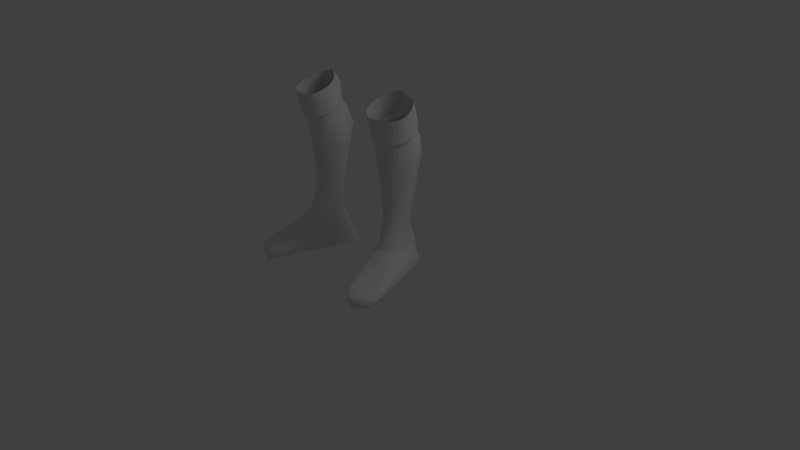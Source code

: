 # Source: blender-man-legs.blend  (saved by Blender 2.63.0; exported with 4.5.12 LTS)
import bpy
from mathutils import Matrix  # noqa: F401  (used for matrix-valued properties, if any)

bpy.ops.wm.read_factory_settings(use_empty=True)
scene = bpy.context.scene
scene.name = 'Scene'

# ---- collections
col_collection_1 = bpy.data.collections.new('Collection 1'); scene.collection.children.link(col_collection_1)
col_collection_3 = bpy.data.collections.new('Collection 3'); scene.collection.children.link(col_collection_3)

# ---- world
world_world = bpy.data.worlds.new('World'); scene.world = world_world
world_world.color = (0.05088, 0.05088, 0.05088)
world_world.use_sun_shadow = False
world_world.sun_shadow_jitter_overblur = 0.0
world_world.cycles.sampling_method = 'MANUAL'
world_world.cycles.sample_map_resolution = 256

# ---- cameras
cam_camera = bpy.data.cameras.new('Camera')
cam_camera.clip_end = 100.0
cam_camera.lens = 35.0
cam_camera.sensor_width = 32.0
cam_camera.sensor_height = 18.0
cam_camera.ortho_scale = 7.314
cam_camera.dof.focus_distance = 0.0
cam_camera.dof.aperture_fstop = 128.0

# ---- lights
light_lamp = bpy.data.lights.new('Lamp', 'POINT')
light_lamp.transmission_factor = 0.0
light_lamp.cutoff_distance = 30.0
light_lamp.energy = 100.0
light_lamp.shadow_buffer_clip_start = 1.001
light_lamp.shadow_soft_size = 1.0
light_lamp.shadow_maximum_resolution = 0.006
light_lamp.use_absolute_resolution = True
light_lamp.cycles.use_multiple_importance_sampling = False

# ---- meshes
me_circle = bpy.data.meshes.new('Circle')
me_circle.from_pydata([(2.04, 0.8801, 0.0194), (1.414, 0.445, -0.06414), (1.326, -0.315, -0.04278), (1.798, -0.9161, -0.08561), (2.532, -0.8685, -0.008193), (3.15, -0.5326, -0.2406), (3.238, 0.2273, -0.2619), (2.766, 0.8284, -0.2191), (1.952, 0.9485, -0.5797), (1.354, 0.3873, -0.7292), (1.266, -0.3726, -0.7078), (1.738, -0.9737, -0.7507), (2.501, -1.023, -0.6641), (3.09, -0.5902, -0.9056), (3.178, 0.1697, -0.927), (2.707, 0.7708, -0.8842), (1.942, 0.7924, -1.051), (1.319, 0.3452, -1.141), (1.231, -0.4147, -1.119), (1.702, -1.016, -1.162), (2.489, -1.144, -1.068), (3.055, -0.6324, -1.317), (3.143, 0.1276, -1.339), (2.671, 0.7287, -1.296), (1.942, 0.7924, -1.051), (1.319, 0.3452, -1.141), (1.231, -0.4147, -1.119), (1.702, -1.016, -1.162), (2.489, -1.144, -1.068), (3.055, -0.6324, -1.317), (3.143, 0.1276, -1.339), (2.671, 0.7287, -1.296), (1.972, 0.6868, -1.045), (1.425, 0.2939, -1.124), (1.348, -0.3738, -1.105), (1.762, -0.9019, -1.143), (2.453, -1.014, -1.06), (2.95, -0.565, -1.279), (3.028, 0.1027, -1.298), (2.613, 0.6309, -1.26), (1.882, 0.7497, -1.683), (1.275, 0.3141, -1.771), (1.189, -0.4261, -1.75), (1.648, -1.012, -1.792), (2.414, -1.136, -1.7), (2.966, -0.6381, -1.943), (3.052, 0.1021, -1.964), (2.592, 0.6877, -1.922), (1.795, 0.6998, -2.562), (1.24, 0.1267, -2.539), (1.16, -0.6094, -2.451), (1.626, -1.191, -2.425), (2.391, -1.297, -2.303), (2.944, -0.8171, -2.576), (3.023, -0.0811, -2.664), (2.557, 0.5002, -2.69), (1.87, -0.03413, -3.726), (1.441, -0.4837, -3.657), (1.384, -1.043, -3.502), (1.754, -1.482, -3.396), (2.349, -1.537, -3.262), (2.786, -1.19, -3.514), (2.843, -0.6299, -3.669), (2.473, -0.1913, -3.775), (1.979, -1.051, -5.29), (1.668, -1.366, -5.167), (1.625, -1.726, -4.937), (1.895, -1.997, -4.744), (2.322, -1.985, -4.604), (2.653, -1.782, -4.831), (2.696, -1.422, -5.06), (2.426, -1.151, -5.253), (1.975, -1.238, -5.754), (1.437, -1.559, -5.828), (1.589, -2.232, -5.684), (1.903, -2.88, -5.452), (2.461, -2.773, -5.308), (2.95, -2.583, -5.572), (2.826, -1.881, -5.825), (2.572, -1.237, -5.958), (2.499, -3.514, -6.786), (3.126, -3.303, -6.775), (3.495, -2.968, -6.247), (1.502, -3.533, -6.018), (1.871, -3.659, -6.631), (2.672, -4.04, -6.577), (3.126, -3.895, -6.57), (3.46, -3.8, -6.542), (3.598, -3.526, -5.825), (2.711, -3.808, -5.75), (1.814, -4.032, -5.62), (1.92, -4.237, -6.365), (2.221, -4.151, -6.466), (3.081, -5.289, -6.092), (3.38, -5.209, -6.137), (3.61, -5.113, -6.018), (3.981, -4.886, -5.726), (3.108, -5.154, -5.627), (2.224, -5.384, -5.525), (2.567, -5.409, -5.899), (2.782, -5.379, -6.068), (1.572, -2.751, -6.998), (1.203, -2.625, -6.385), (2.2, -2.017, -5.692), (3.196, -2.06, -6.613), (2.827, -2.395, -7.142), (2.2, -2.607, -7.153), (1.164, -1.669, -7.403), (1.179, -1.559, -6.703), (2.596, -1.157, -6.866), (2.519, -1.285, -7.559), (1.835, -1.494, -7.583)], [], [(15, 14, 6, 7), (10, 9, 1, 2), (12, 11, 3, 4), (14, 13, 5, 6), (9, 8, 0, 1), (15, 8, 0, 7), (11, 10, 2, 3), (13, 12, 4, 5), (20, 19, 11, 12), (22, 21, 13, 14), (17, 16, 8, 9), (23, 16, 8, 15), (19, 18, 10, 11), (21, 20, 12, 13), (23, 22, 14, 15), (18, 17, 9, 10), (29, 28, 20, 21), (31, 30, 22, 23), (26, 25, 17, 18), (28, 27, 19, 20), (30, 29, 21, 22), (25, 24, 16, 17), (31, 24, 16, 23), (27, 26, 18, 19), (38, 37, 29, 30), (33, 32, 24, 25), (39, 32, 24, 31), (35, 34, 26, 27), (37, 36, 28, 29), (39, 38, 30, 31), (34, 33, 25, 26), (36, 35, 27, 28), (47, 46, 38, 39), (42, 41, 33, 34), (44, 43, 35, 36), (46, 45, 37, 38), (41, 40, 32, 33), (47, 40, 32, 39), (43, 42, 34, 35), (45, 44, 36, 37), (55, 48, 40, 47), (51, 50, 42, 43), (53, 52, 44, 45), (55, 54, 46, 47), (50, 49, 41, 42), (52, 51, 43, 44), (54, 53, 45, 46), (49, 48, 40, 41), (60, 59, 51, 52), (62, 61, 53, 54), (57, 56, 48, 49), (63, 56, 48, 55), (59, 58, 50, 51), (61, 60, 52, 53), (63, 62, 54, 55), (58, 57, 49, 50), (69, 68, 60, 61), (71, 70, 62, 63), (66, 65, 57, 58), (68, 67, 59, 60), (70, 69, 61, 62), (65, 64, 56, 57), (71, 64, 56, 63), (67, 66, 58, 59), (78, 77, 69, 70), (73, 72, 64, 65), (79, 72, 64, 71), (75, 74, 66, 67), (77, 76, 68, 69), (79, 78, 70, 71), (74, 73, 65, 66), (76, 75, 67, 68), (103, 78, 79, 72), (76, 77, 78, 103), (74, 103, 72, 73), (111, 107, 72, 79), (87, 86, 81, 82), (78, 104, 109, 79), (75, 76, 103, 74), (86, 85, 80, 81), (92, 85, 80, 84), (91, 90, 75, 83), (92, 91, 83, 84), (99, 98, 90, 91), (94, 93, 85, 86), (100, 93, 85, 92), (96, 95, 87, 88), (98, 97, 89, 90), (100, 99, 91, 92), (95, 94, 86, 87), (97, 96, 88, 89), (84, 80, 106, 101), (81, 80, 106, 105), (83, 75, 74, 102), (90, 89, 76, 75), (82, 81, 105, 104), (94, 95, 96, 93), (97, 98, 93, 96), (99, 100, 93, 98), (77, 82, 104, 78), (88, 87, 82, 77), (84, 83, 102, 101), (104, 105, 110, 109), (101, 102, 108, 107), (89, 88, 77, 76), (79, 109, 110, 111), (101, 106, 111, 107), (105, 106, 111, 110), (107, 108, 73, 72), (102, 74, 73, 108)])
me_circle.use_remesh_preserve_volume = False
me_circle.use_remesh_preserve_attributes = False
me_circle.use_mirror_vertex_groups = False
me_circle.update()

# ---- objects
ob_lamp = bpy.data.objects.new('Lamp', light_lamp)
ob_camera = bpy.data.objects.new('Camera', cam_camera)
ob_circle = bpy.data.objects.new('Circle', me_circle)

# ---- transforms, parenting, visibility, modifiers, constraints
ob_lamp.location = (4.076, 1.005, 5.904)
ob_lamp.rotation_euler = (0.6503, 0.05522, 1.866)
ob_lamp.lock_rotations_4d = False
ob_lamp.empty_display_type = 'ARROWS'
ob_lamp.color = (0.0, 0.0, 0.0, 0.0)
ob_lamp.lineart.crease_threshold = 0.0
ob_camera.location = (7.481, -6.508, 5.344)
ob_camera.rotation_euler = (1.109, 0.01082, 0.8149)
ob_camera.lock_rotations_4d = False
ob_camera.empty_display_type = 'ARROWS'
ob_camera.color = (0.0, 0.0, 0.0, 0.0)
ob_camera.display_type = 'WIRE'
ob_camera.lineart.crease_threshold = 0.0
ob_circle.location = (6.003e-08, -0.2919, 2.232)
ob_circle.rotation_euler = (0.384, 6.721e-17, 1.307e-17)
ob_circle.scale = (0.2897, 0.2897, 0.2897)
ob_circle.lineart.crease_threshold = 0.0
_m = ob_circle.modifiers.new('Subsurf', 'SUBSURF')
_m.uv_smooth = 'PRESERVE_CORNERS'
_m.quality = 2
_m = ob_circle.modifiers.new('Mirror', 'MIRROR')

# ---- collection membership
col_collection_1.objects.link(ob_lamp)
col_collection_1.objects.link(ob_camera)
col_collection_3.objects.link(ob_circle)

# ---- scene / render settings (as saved in the file)
scene.camera = ob_camera
scene.frame_start = 1; scene.frame_end = 250; scene.frame_set(1)
scene.render.engine = 'BLENDER_EEVEE_NEXT'
scene.render.image_settings.color_mode = 'RGB'
scene.render.image_settings.compression = 90
scene.render.resolution_percentage = 50
scene.render.dither_intensity = 0.0
scene.render.bake_margin = 2
scene.render.bake_bias = 0.0
scene.cycles.use_denoising = False
scene.cycles.samples = 10
scene.cycles.sampling_pattern = 'TABULATED_SOBOL'
scene.cycles.light_sampling_threshold = 0.0
scene.cycles.use_adaptive_sampling = False
scene.cycles.use_light_tree = False
scene.cycles.blur_glossy = 0.0
scene.cycles.volume_bounces = 1
scene.cycles.pixel_filter_type = 'GAUSSIAN'
scene.cycles.sample_clamp_indirect = 0.0
scene.view_settings.view_transform = 'Standard'
bpy.context.view_layer.update()
